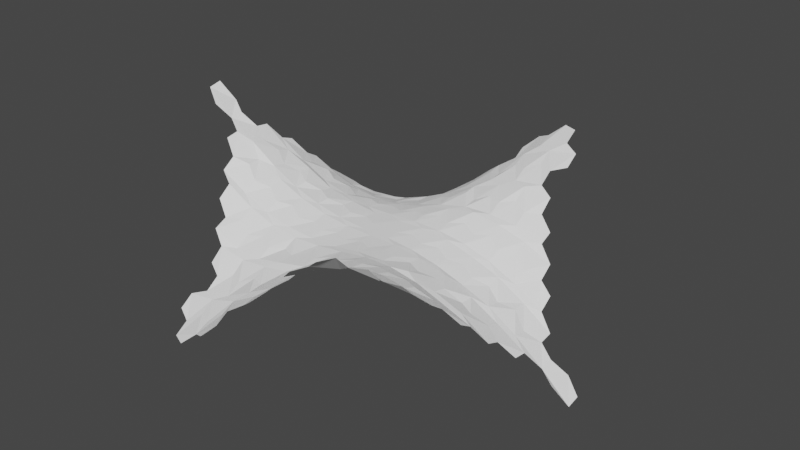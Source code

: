 # Source: MeshPattern.blend  (saved by Blender 2.80.55; exported with 4.5.12 LTS)
import bpy
from mathutils import Matrix  # noqa: F401  (used for matrix-valued properties, if any)

bpy.ops.wm.read_factory_settings(use_empty=True)
scene = bpy.context.scene
scene.name = 'Scene'

# ---- materials (node trees are filled in below, after node groups)
mat_1_00_1_00_1_00_1_00 = bpy.data.materials.new('1.00-1.00-1.00-1.00')
mat_1_00_1_00_1_00_1_00.use_transparent_shadow = False
mat_1_00_1_00_1_00_1_00.diffuse_color = (1.0, 1.0, 1.0, 1.0)
mat_1_00_1_00_1_00_1_00.roughness = 0.25

# ---- material node trees

# ---- world
world_world = bpy.data.worlds.new('World'); scene.world = world_world
world_world.use_nodes = True; world_world.node_tree.nodes.clear()
_N = world_world.node_tree.nodes; _L = world_world.node_tree.links
n0 = _N.new('ShaderNodeOutputWorld'); n0.name = 'World Output'; n0.location = (300, 300)
n1 = _N.new('ShaderNodeBackground'); n1.name = 'Background'; n1.location = (10, 300)
n1.inputs[0].default_value = (0.05088, 0.05088, 0.05088, 1.0)
_L.new(n1.outputs[0], n0.inputs[0])
n0.is_active_output = True
world_world.color = (0.05088, 0.05088, 0.05088)
world_world.use_sun_shadow = False
world_world.sun_shadow_jitter_overblur = 0.0

# ---- meshes
me_mesh = bpy.data.meshes.new('mesh')
me_mesh.from_pydata([(-1.156, -0.247, 0.3972), (-1.156, -0.1893, 0.41), (-1.093, -0.2759, 0.3432), (-1.093, -0.1604, 0.3295), (-1.031, -0.247, 0.2855), (-1.031, -0.1893, 0.2965), (-0.9682, -0.3337, 0.2389), (-0.9682, -0.2759, 0.2498), (-0.9682, -0.1604, 0.238), (-0.9682, -0.1027, 0.2306), (-0.9057, -0.4203, 0.1373), (-0.9057, -0.3625, 0.1794), (-0.9057, -0.247, 0.2105), (-0.9057, -0.1893, 0.2013), (-0.9057, -0.07384, 0.173), (-0.9057, -0.01611, 0.151), (-0.8432, -0.5069, 0.05674), (-0.8432, -0.4491, 0.1025), (-0.8432, -0.3337, 0.1538), (-0.8432, -0.2759, 0.1538), (-0.8432, -0.1604, 0.1611), (-0.8432, -0.1027, 0.1428), (-0.8432, 0.01276, 0.08969), (-0.8432, 0.07049, 0.05491), (-0.7807, -0.5935, -0.02746), (-0.7807, -0.5357, -1.346e-18), (-0.7807, -0.4203, 0.06864), (-0.7807, -0.3625, 0.1052), (-0.7807, -0.247, 0.1318), (-0.7807, -0.1893, 0.1236), (-0.7807, -0.07384, 0.1007), (-0.7807, -0.01611, 0.07139), (-0.7807, 0.09936, -1.346e-18), (-0.7807, 0.1571, -0.04118), (-0.7182, -1.026, -0.4247), (-0.7182, -0.9687, -0.3688), (-0.7182, -0.8533, -0.2608), (-0.7182, -0.7955, -0.2196), (-0.7182, -0.6801, -0.1281), (-0.7182, -0.6223, -0.07688), (-0.7182, -0.5069, -1.346e-18), (-0.7182, -0.4491, 0.03295), (-0.7182, -0.3337, 0.08237), (-0.7182, -0.2759, 0.09884), (-0.7182, -0.1604, 0.09335), (-0.7182, -0.1027, 0.09152), (-0.7182, 0.01276, 0.04393), (-0.7182, 0.07049, -1.346e-18), (-0.7182, 0.186, -0.07413), (-0.7182, 0.2437, -0.1327), (-0.7182, 0.3592, -0.2059), (-0.7182, 0.4169, -0.2746), (-0.7182, 0.5324, -0.3807), (-0.7182, 0.5901, -0.41), (-0.6557, -0.9399, -0.3212), (-0.6557, -0.8821, -0.2819), (-0.6557, -0.7667, -0.1977), (-0.6557, -0.7089, -0.1547), (-0.6557, -0.5935, -0.07688), (-0.6557, -0.5357, -0.04027), (-0.6557, -0.4203, 0.0183), (-0.6557, -0.3625, 0.04942), (-0.6557, -0.247, 0.07047), (-0.6557, -0.1893, 0.07688), (-0.6557, -0.07384, 0.04118), (-0.6557, -0.01611, 0.02746), (-0.6557, 0.09936, -0.0421), (-0.6557, 0.1571, -0.06589), (-0.6557, 0.2726, -0.1428), (-0.6557, 0.3303, -0.1904), (-0.6557, 0.4458, -0.2718), (-0.6557, 0.5035, -0.3331), (-0.5932, -1.026, -0.3514), (-0.5932, -0.9687, -0.3185), (-0.5932, -0.8533, -0.2416), (-0.5932, -0.7955, -0.2013), (-0.5932, -0.6801, -0.1409), (-0.5932, -0.6223, -0.0961), (-0.5932, -0.5069, -0.03478), (-0.5932, -0.4491, -0.008237), (-0.5932, -0.3337, 0.03844), (-0.5932, -0.2759, 0.04759), (-0.5932, -0.1604, 0.04393), (-0.5932, -0.1027, 0.03203), (-0.5932, 0.01276, -1.346e-18), (-0.5932, 0.07049, -0.03661), (-0.5932, 0.186, -0.1007), (-0.5932, 0.2437, -0.1309), (-0.5932, 0.3592, -0.2105), (-0.5932, 0.4169, -0.2315), (-0.5932, 0.5324, -0.3075), (-0.5932, 0.5901, -0.3405), (-0.5307, -0.9399, -0.2654), (-0.5307, -0.8821, -0.238), (-0.5307, -0.7667, -0.1739), (-0.5307, -0.7089, -0.1391), (-0.5307, -0.5935, -0.08237), (-0.5307, -0.5357, -0.05125), (-0.5307, -0.4203, -0.006406), (-0.5307, -0.3625, 0.01281), (-0.5307, -0.247, 0.03203), (-0.5307, -0.1893, 0.03661), (-0.5307, -0.07384, 0.0119), (-0.5307, -0.01611, -0.01281), (-0.5307, 0.09936, -0.05857), (-0.5307, 0.1571, -0.07779), (-0.5307, 0.2726, -0.1318), (-0.5307, 0.3303, -0.183), (-0.5307, 0.4458, -0.2288), (-0.5307, 0.5035, -0.2563), (-0.4682, -0.9687, -0.2343), (-0.4682, -0.8533, -0.1904), (-0.4682, -0.7955, -0.1611), (-0.4682, -0.6801, -0.1098), (-0.4682, -0.6223, -0.08328), (-0.4682, -0.5069, -0.05125), (-0.4682, -0.4491, -0.02379), (-0.4682, -0.3337, 0.004576), (-0.4682, -0.2759, 0.01647), (-0.4682, -0.1604, 0.01464), (-0.4682, -0.1027, 0.009152), (-0.4682, 0.01276, -0.02197), (-0.4682, 0.07049, -0.04484), (-0.4682, 0.186, -0.08969), (-0.4682, 0.2437, -0.1025), (-0.4682, 0.3592, -0.151), (-0.4682, 0.4169, -0.183), (-0.4682, 0.5324, -0.227), (-0.4057, -0.9399, -0.1757), (-0.4057, -0.8821, -0.1409), (-0.4057, -0.7667, -0.1107), (-0.4057, -0.7089, -0.1043), (-0.4057, -0.5935, -0.05491), (-0.4057, -0.5357, -0.04576), (-0.4057, -0.4203, -0.01647), (-0.4057, -0.3625, -0.003661), (-0.4057, -0.247, 0.008237), (-0.4057, -0.1893, 0.01098), (-0.4057, -0.07384, -0.007322), (-0.4057, -0.01611, -0.01464), (-0.4057, 0.09936, -0.05034), (-0.4057, 0.1571, -0.05949), (-0.4057, 0.2726, -0.09884), (-0.4057, 0.3303, -0.1208), (-0.4057, 0.4458, -0.1538), (-0.4057, 0.5035, -0.1702), (-0.3432, -0.8533, -0.1025), (-0.3432, -0.7955, -0.09152), (-0.3432, -0.6801, -0.06589), (-0.3432, -0.6223, -0.05857), (-0.3432, -0.5069, -0.02746), (-0.3432, -0.4491, -0.01647), (-0.3432, -0.3337, -0.004576), (-0.3432, -0.2759, 0.00183), (-0.3432, -0.1604, -1.346e-18), (-0.3432, -0.1027, -0.005491), (-0.3432, 0.01276, -0.01922), (-0.3432, 0.07049, -0.03203), (-0.3432, 0.186, -0.05491), (-0.3432, 0.2437, -0.05766), (-0.3432, 0.3592, -0.08786), (-0.3432, 0.4169, -0.09884), (-0.2807, -0.8821, -0.05491), (-0.2807, -0.7667, -0.04393), (-0.2807, -0.7089, -0.03844), (-0.2807, -0.5935, -0.02746), (-0.2807, -0.5357, -0.01647), (-0.2807, -0.4203, -0.01098), (-0.2807, -0.3625, -0.005491), (-0.2807, -0.247, -1.346e-18), (-0.2807, -0.1893, -1.346e-18), (-0.2807, -0.07384, -0.003661), (-0.2807, -0.01611, -0.008237), (-0.2807, 0.09936, -0.02197), (-0.2807, 0.1571, -0.02563), (-0.2807, 0.2726, -0.03661), (-0.2807, 0.3303, -0.0421), (-0.2807, 0.4458, -0.05308), (-0.2182, -0.8533, -1.346e-18), (-0.2182, -0.7955, -1.346e-18), (-0.2182, -0.6801, -1.346e-18), (-0.2182, -0.6223, -1.346e-18), (-0.2182, -0.5069, -1.346e-18), (-0.2182, -0.4491, -1.346e-18), (-0.2182, -0.3337, -1.346e-18), (-0.2182, -0.2759, -1.346e-18), (-0.2182, -0.1848, -1.346e-18), (-0.2182, -0.1604, -1.346e-18), (-0.2182, -0.1515, -1.346e-18), (-0.2182, -0.1027, -1.346e-18), (-0.2182, -0.08485, -1.346e-18), (-0.2182, -0.05152, -1.346e-18), (-0.2182, 0.01276, -1.346e-18), (-0.2182, 0.01515, -1.346e-18), (-0.2182, 0.04848, -1.346e-18), (-0.2182, 0.07049, -1.346e-18), (-0.2182, 0.1152, -1.346e-18), (-0.2182, 0.1485, -1.346e-18), (-0.2182, 0.186, -1.346e-18), (-0.2182, 0.2152, -1.346e-18), (-0.2182, 0.2437, -1.346e-18), (-0.2182, 0.2485, -1.346e-18), (-0.2182, 0.3152, -1.346e-18), (-0.2182, 0.3485, -1.346e-18), (-0.2182, 0.3592, -1.346e-18), (-0.2182, 0.4152, -1.346e-18), (-0.2182, 0.4169, -1.346e-18), (-0.2182, 0.4485, -1.346e-18), (-0.2182, 0.5152, -1.346e-18), (-0.2182, 0.5485, -1.346e-18), (-0.2182, 0.6152, -1.346e-18), (-0.2182, 0.6485, -1.346e-18), (-0.2182, 0.7152, -1.346e-18), (-0.2182, 0.7485, -1.346e-18), (-0.1869, -0.2015, -1.346e-18), (-0.1869, -0.1348, -1.346e-18), (-0.1869, -0.1015, -1.346e-18), (-0.1869, -0.03485, -1.346e-18), (-0.1869, -0.001515, -1.346e-18), (-0.1869, 0.06515, -1.346e-18), (-0.1869, 0.09848, -1.346e-18), (-0.1869, 0.1652, -1.346e-18), (-0.1869, 0.1985, -1.346e-18), (-0.1869, 0.3652, -1.346e-18), (-0.1869, 0.3985, -1.346e-18), (-0.1869, 0.4652, -1.346e-18), (-0.1869, 0.4985, -1.346e-18), (-0.1869, 0.5652, -1.346e-18), (-0.1869, 0.5985, -1.346e-18), (-0.1869, 0.6652, -1.346e-18), (-0.1869, 0.6985, -1.346e-18), (-0.1869, 0.7652, -1.346e-18), (-0.1557, -0.8821, 0.05308), (-0.1557, -0.7667, 0.0421), (-0.1557, -0.7089, 0.03661), (-0.1557, -0.5935, 0.02563), (-0.1557, -0.5357, 0.02197), (-0.1557, -0.4203, 0.008237), (-0.1557, -0.3625, 0.003661), (-0.1557, -0.247, -1.346e-18), (-0.1557, -0.1893, -1.346e-18), (-0.1557, -0.1848, -1.346e-18), (-0.1557, -0.1515, -1.346e-18), (-0.1557, -0.08485, -1.346e-18), (-0.1557, -0.07384, 0.005491), (-0.1557, -0.05152, -1.346e-18), (-0.1557, -0.01611, 0.01098), (-0.1557, 0.01515, -1.346e-18), (-0.1557, 0.04848, -1.346e-18), (-0.1557, 0.09936, 0.01647), (-0.1557, 0.1152, -1.346e-18), (-0.1557, 0.1485, -1.346e-18), (-0.1557, 0.1571, 0.02746), (-0.1557, 0.2152, -1.346e-18), (-0.1557, 0.2726, 0.03844), (-0.1557, 0.3303, 0.04393), (-0.1557, 0.3485, -1.346e-18), (-0.1557, 0.4152, -1.346e-18), (-0.1557, 0.4458, 0.05491), (-0.1557, 0.4485, -1.346e-18), (-0.1557, 0.5152, -1.346e-18), (-0.1557, 0.5485, -1.346e-18), (-0.1557, 0.6152, -1.346e-18), (-0.1557, 0.6485, -1.346e-18), (-0.1557, 0.7152, -1.346e-18), (-0.1557, 0.7485, -1.346e-18), (-0.1244, -0.2015, -1.346e-18), (-0.1244, -0.1348, -1.346e-18), (-0.1244, -0.1015, -1.346e-18), (-0.1244, -0.03485, -1.346e-18), (-0.1244, -0.001515, -1.346e-18), (-0.1244, 0.06515, -1.346e-18), (-0.1244, 0.09848, -1.346e-18), (-0.1244, 0.1652, -1.346e-18), (-0.1244, 0.1985, -1.346e-18), (-0.1244, 0.3652, -1.346e-18), (-0.1244, 0.3985, -1.346e-18), (-0.1244, 0.4652, -1.346e-18), (-0.1244, 0.4985, -1.346e-18), (-0.1244, 0.5652, -1.346e-18), (-0.1244, 0.5985, -1.346e-18), (-0.1244, 0.6652, -1.346e-18), (-0.1244, 0.6985, -1.346e-18), (-0.1244, 0.7652, -1.346e-18), (-0.09318, -0.8533, 0.09884), (-0.09318, -0.7955, 0.08786), (-0.09318, -0.6801, 0.05766), (-0.09318, -0.6223, 0.05491), (-0.09318, -0.5069, 0.03203), (-0.09318, -0.4491, 0.01922), (-0.09318, -0.3337, 0.005491), (-0.09318, -0.2759, -1.346e-18), (-0.09318, -0.1848, -1.346e-18), (-0.09318, -0.1604, -0.00183), (-0.09318, -0.1515, -1.346e-18), (-0.09318, -0.1027, 0.004576), (-0.09318, -0.08485, -1.346e-18), (-0.09318, -0.05152, -1.346e-18), (-0.09318, 0.01276, 0.01647), (-0.09318, 0.01515, -1.346e-18), (-0.09318, 0.04848, -1.346e-18), (-0.09318, 0.07049, 0.02746), (-0.09318, 0.1152, -1.346e-18), (-0.09318, 0.1485, -1.346e-18), (-0.09318, 0.186, 0.05857), (-0.09318, 0.2437, 0.06589), (-0.09318, 0.3592, 0.09152), (-0.09318, 0.4152, -1.346e-18), (-0.09318, 0.4169, 0.1025), (-0.09318, 0.4485, -1.346e-18), (-0.09318, 0.5152, -1.346e-18), (-0.09318, 0.5485, -1.346e-18), (-0.09318, 0.6152, -1.346e-18), (-0.09318, 0.6485, -1.346e-18), (-0.09318, 0.7152, -1.346e-18), (-0.09318, 0.7485, -1.346e-18), (-0.06193, -0.2015, -1.346e-18), (-0.06193, -0.1348, -1.346e-18), (-0.06193, -0.1015, -1.346e-18), (-0.06193, -0.03485, -1.346e-18), (-0.06193, -0.001515, -1.346e-18), (-0.06193, 0.06515, -1.346e-18), (-0.06193, 0.09848, -1.346e-18), (-0.06193, 0.4652, -1.346e-18), (-0.06193, 0.4985, -1.346e-18), (-0.06193, 0.5652, -1.346e-18), (-0.06193, 0.5985, -1.346e-18), (-0.06193, 0.6652, -1.346e-18), (-0.06193, 0.6985, -1.346e-18), (-0.06193, 0.7652, -1.346e-18), (-0.03068, -0.9399, 0.1702), (-0.03068, -0.8821, 0.1538), (-0.03068, -0.7667, 0.1208), (-0.03068, -0.7089, 0.09884), (-0.03068, -0.5935, 0.05949), (-0.03068, -0.5357, 0.05034), (-0.03068, -0.4203, 0.01464), (-0.03068, -0.3625, 0.007322), (-0.03068, -0.247, -0.01098), (-0.03068, -0.1893, -0.008237), (-0.03068, -0.1848, -1.346e-18), (-0.03068, -0.1515, -1.346e-18), (-0.03068, -0.08485, -1.346e-18), (-0.03068, -0.07384, 0.003661), (-0.03068, -0.05152, -1.346e-18), (-0.03068, -0.01611, 0.01647), (-0.03068, 0.01515, -1.346e-18), (-0.03068, 0.04848, -1.346e-18), (-0.03068, 0.09936, 0.04576), (-0.03068, 0.1571, 0.05491), (-0.03068, 0.2726, 0.1043), (-0.03068, 0.3303, 0.1107), (-0.03068, 0.4458, 0.1409), (-0.03068, 0.5035, 0.1757), (-0.03068, 0.5152, -1.346e-18), (-0.03068, 0.5485, -1.346e-18), (-0.03068, 0.6152, -1.346e-18), (-0.03068, 0.6485, -1.346e-18), (-0.03068, 0.7152, -1.346e-18), (-0.03068, 0.7485, -1.346e-18), (0.0005682, -0.2015, -1.346e-18), (0.0005682, -0.1348, -1.346e-18), (0.0005682, -0.1015, -1.346e-18), (0.0005682, -0.03485, -1.346e-18), (0.0005682, -0.001515, -1.346e-18), (0.0005682, 0.5652, -1.346e-18), (0.0005682, 0.5985, -1.346e-18), (0.0005682, 0.6652, -1.346e-18), (0.0005682, 0.6985, -1.346e-18), (0.0005682, 0.7652, -1.346e-18), (0.03182, -0.9687, 0.227), (0.03182, -0.8533, 0.183), (0.03182, -0.7955, 0.151), (0.03182, -0.6801, 0.1025), (0.03182, -0.6223, 0.08969), (0.03182, -0.5069, 0.04484), (0.03182, -0.4491, 0.02197), (0.03182, -0.3337, -0.009152), (0.03182, -0.2759, -0.01464), (0.03182, -0.1604, -0.01647), (0.03182, -0.1027, -0.004576), (0.03182, 0.01276, 0.02379), (0.03182, 0.07049, 0.05125), (0.03182, 0.186, 0.08328), (0.03182, 0.2437, 0.1098), (0.03182, 0.3592, 0.1611), (0.03182, 0.4169, 0.1904), (0.03182, 0.5324, 0.2343), (0.06307, -0.2015, -1.346e-18), (0.06307, 0.7652, -1.346e-18), (0.09432, -0.9399, 0.2563), (0.09432, -0.8821, 0.2288), (0.09432, -0.7667, 0.183), (0.09432, -0.7089, 0.1318), (0.09432, -0.5935, 0.07779), (0.09432, -0.5357, 0.05857), (0.09432, -0.4203, 0.01281), (0.09432, -0.3625, -0.0119), (0.09432, -0.247, -0.03661), (0.09432, -0.1893, -0.03203), (0.09432, -0.07384, -0.01281), (0.09432, -0.01611, 0.006406), (0.09432, 0.09936, 0.05125), (0.09432, 0.1571, 0.08237), (0.09432, 0.2726, 0.1391), (0.09432, 0.3303, 0.1739), (0.09432, 0.4458, 0.238), (0.09432, 0.5035, 0.2654), (0.1256, -0.2015, -1.346e-18), (0.1256, 0.7652, -1.346e-18), (0.1568, -1.026, 0.3405), (0.1568, -0.9687, 0.3075), (0.1568, -0.8533, 0.2315), (0.1568, -0.7955, 0.2105), (0.1568, -0.6801, 0.1309), (0.1568, -0.6223, 0.1007), (0.1568, -0.5069, 0.03661), (0.1568, -0.4491, -1.346e-18), (0.1568, -0.3337, -0.03203), (0.1568, -0.2759, -0.04393), (0.1568, -0.1848, -1.346e-18), (0.1568, -0.1604, -0.04759), (0.1568, -0.1027, -0.03844), (0.1568, 0.01276, 0.008237), (0.1568, 0.07049, 0.03478), (0.1568, 0.186, 0.0961), (0.1568, 0.2437, 0.1409), (0.1568, 0.3592, 0.2013), (0.1568, 0.4169, 0.2416), (0.1568, 0.5324, 0.3185), (0.1568, 0.5901, 0.3514), (0.1568, 0.7485, -1.346e-18), (0.1881, -0.2015, -1.346e-18), (0.1881, 0.7652, -1.346e-18), (0.2193, -0.9399, 0.3331), (0.2193, -0.8821, 0.2718), (0.2193, -0.7667, 0.1904), (0.2193, -0.7089, 0.1428), (0.2193, -0.5935, 0.06589), (0.2193, -0.5357, 0.0421), (0.2193, -0.4203, -0.02746), (0.2193, -0.3625, -0.04118), (0.2193, -0.247, -0.07688), (0.2193, -0.1893, -0.07047), (0.2193, -0.1848, -1.346e-18), (0.2193, -0.1515, -1.346e-18), (0.2193, -0.07384, -0.04942), (0.2193, -0.01611, -0.0183), (0.2193, 0.09936, 0.04027), (0.2193, 0.1571, 0.07688), (0.2193, 0.2726, 0.1547), (0.2193, 0.3303, 0.1977), (0.2193, 0.4458, 0.2819), (0.2193, 0.5035, 0.3212), (0.2193, 0.7152, -1.346e-18), (0.2193, 0.7485, -1.346e-18), (0.2506, -0.2015, -1.346e-18), (0.2506, -0.1348, -1.346e-18), (0.2506, 0.6985, -1.346e-18), (0.2506, 0.7652, -1.346e-18), (0.2818, -1.026, 0.41), (0.2818, -0.9687, 0.3807), (0.2818, -0.8533, 0.2746), (0.2818, -0.7955, 0.2059), (0.2818, -0.6801, 0.1327), (0.2818, -0.6223, 0.07413), (0.2818, -0.5069, -1.346e-18), (0.2818, -0.4491, -0.04393), (0.2818, -0.3337, -0.09152), (0.2818, -0.2759, -0.09335), (0.2818, -0.1848, -1.346e-18), (0.2818, -0.1604, -0.09884), (0.2818, -0.1515, -1.346e-18), (0.2818, -0.1027, -0.08237), (0.2818, 0.01276, -0.03295), (0.2818, 0.07049, -1.346e-18), (0.2818, 0.186, 0.07688), (0.2818, 0.2437, 0.1281), (0.2818, 0.3592, 0.2196), (0.2818, 0.4169, 0.2608), (0.2818, 0.5324, 0.3688), (0.2818, 0.5901, 0.4247), (0.2818, 0.7152, -1.346e-18), (0.2818, 0.7485, -1.346e-18), (0.3131, -0.2015, -1.346e-18), (0.3131, -0.1348, -1.346e-18), (0.3131, 0.6985, -1.346e-18), (0.3131, 0.7652, -1.346e-18), (0.3443, -0.5935, 0.04118), (0.3443, -0.5357, -1.346e-18), (0.3443, -0.4203, -0.07139), (0.3443, -0.3625, -0.1007), (0.3443, -0.247, -0.1236), (0.3443, -0.1893, -0.1318), (0.3443, -0.1848, -1.346e-18), (0.3443, -0.1515, -1.346e-18), (0.3443, -0.07384, -0.1052), (0.3443, -0.01611, -0.06864), (0.3443, 0.09936, -1.346e-18), (0.3443, 0.1571, 0.02746), (0.3443, 0.7152, -1.346e-18), (0.3443, 0.7485, -1.346e-18), (0.3756, -0.2015, -1.346e-18), (0.3756, 0.7652, -1.346e-18), (0.4068, -0.5069, -0.05491), (0.4068, -0.4491, -0.08969), (0.4068, -0.3337, -0.1428), (0.4068, -0.2759, -0.1611), (0.4068, -0.1848, -1.346e-18), (0.4068, -0.1604, -0.1538), (0.4068, -0.1027, -0.1538), (0.4068, 0.01276, -0.1025), (0.4068, 0.07049, -0.05674), (0.4068, 0.7485, -1.346e-18), (0.4381, -0.2015, -1.346e-18), (0.4381, 0.7652, -1.346e-18), (0.4693, -0.4203, -0.151), (0.4693, -0.3625, -0.173), (0.4693, -0.247, -0.2013), (0.4693, -0.1893, -0.2105), (0.4693, -0.07384, -0.1794), (0.4693, -0.01611, -0.1373), (0.5006, -0.2015, -1.346e-18), (0.5006, 0.7652, -1.346e-18), (0.5318, -0.3337, -0.2306), (0.5318, -0.2759, -0.238), (0.5318, -0.1604, -0.2498), (0.5318, -0.1027, -0.2389), (0.5631, -0.2015, -1.346e-18), (0.5631, -0.1348, -1.346e-18), (0.5631, -0.1015, -1.346e-18), (0.5631, -0.03485, -1.346e-18), (0.5631, -0.001515, -1.346e-18), (0.5631, 0.5652, -1.346e-18), (0.5631, 0.5985, -1.346e-18), (0.5631, 0.6652, -1.346e-18), (0.5631, 0.6985, -1.346e-18), (0.5631, 0.7652, -1.346e-18), (0.5943, -0.247, -0.2965), (0.5943, -0.1893, -0.2855), (0.5943, -0.1848, -1.346e-18), (0.5943, -0.1515, -1.346e-18), (0.5943, -0.08485, -1.346e-18), (0.5943, -0.05152, -1.346e-18), (0.5943, 0.01515, -1.346e-18), (0.5943, 0.04848, -1.346e-18), (0.5943, 0.5152, -1.346e-18), (0.5943, 0.5485, -1.346e-18), (0.5943, 0.6152, -1.346e-18), (0.5943, 0.6485, -1.346e-18), (0.5943, 0.7152, -1.346e-18), (0.5943, 0.7485, -1.346e-18), (0.6256, -0.2015, -1.346e-18), (0.6256, -0.1348, -1.346e-18), (0.6256, -0.1015, -1.346e-18), (0.6256, -0.03485, -1.346e-18), (0.6256, -0.001515, -1.346e-18), (0.6256, 0.06515, -1.346e-18), (0.6256, 0.09848, -1.346e-18), (0.6256, 0.4652, -1.346e-18), (0.6256, 0.4985, -1.346e-18), (0.6256, 0.5652, -1.346e-18), (0.6256, 0.5985, -1.346e-18), (0.6256, 0.6652, -1.346e-18), (0.6256, 0.6985, -1.346e-18), (0.6256, 0.7652, -1.346e-18), (0.6568, -0.2759, -0.3295), (0.6568, -0.1848, -1.346e-18), (0.6568, -0.1604, -0.3432), (0.6568, -0.1515, -1.346e-18), (0.6568, -0.08485, -1.346e-18), (0.6568, -0.05152, -1.346e-18), (0.6568, 0.01515, -1.346e-18), (0.6568, 0.04848, -1.346e-18), (0.6568, 0.1152, -1.346e-18), (0.6568, 0.1485, -1.346e-18), (0.6568, 0.4152, -1.346e-18), (0.6568, 0.4485, -1.346e-18), (0.6568, 0.5152, -1.346e-18), (0.6568, 0.5485, -1.346e-18), (0.6568, 0.6152, -1.346e-18), (0.6568, 0.6485, -1.346e-18), (0.6568, 0.7152, -1.346e-18), (0.6568, 0.7485, -1.346e-18), (0.6881, -0.2015, -1.346e-18), (0.6881, -0.1348, -1.346e-18), (0.6881, -0.1015, -1.346e-18), (0.6881, -0.03485, -1.346e-18), (0.6881, -0.001515, -1.346e-18), (0.6881, 0.06515, -1.346e-18), (0.6881, 0.09848, -1.346e-18), (0.6881, 0.1652, -1.346e-18), (0.6881, 0.1985, -1.346e-18), (0.6881, 0.3652, -1.346e-18), (0.6881, 0.3985, -1.346e-18), (0.6881, 0.4652, -1.346e-18), (0.6881, 0.4985, -1.346e-18), (0.6881, 0.5652, -1.346e-18), (0.6881, 0.5985, -1.346e-18), (0.6881, 0.6652, -1.346e-18), (0.6881, 0.6985, -1.346e-18), (0.6881, 0.7652, -1.346e-18), (0.7193, -0.247, -0.41), (0.7193, -0.1893, -0.3972), (0.7193, -0.1848, -1.346e-18), (0.7193, -0.1515, -1.346e-18), (0.7193, -0.08485, -1.346e-18), (0.7193, -0.05152, -1.346e-18), (0.7193, 0.01515, -1.346e-18), (0.7193, 0.04848, -1.346e-18), (0.7193, 0.1152, -1.346e-18), (0.7193, 0.1485, -1.346e-18), (0.7193, 0.2152, -1.346e-18), (0.7193, 0.3485, -1.346e-18), (0.7193, 0.4152, -1.346e-18), (0.7193, 0.4485, -1.346e-18), (0.7193, 0.5152, -1.346e-18), (0.7193, 0.5485, -1.346e-18), (0.7193, 0.6152, -1.346e-18), (0.7193, 0.6485, -1.346e-18), (0.7193, 0.7152, -1.346e-18), (0.7193, 0.7485, -1.346e-18), (0.7506, -0.2015, -1.346e-18), (0.7506, -0.1348, -1.346e-18), (0.7506, -0.1015, -1.346e-18), (0.7506, -0.03485, -1.346e-18), (0.7506, -0.001515, -1.346e-18), (0.7506, 0.06515, -1.346e-18), (0.7506, 0.09848, -1.346e-18), (0.7506, 0.1652, -1.346e-18), (0.7506, 0.1985, -1.346e-18), (0.7506, 0.3652, -1.346e-18), (0.7506, 0.3985, -1.346e-18), (0.7506, 0.4652, -1.346e-18), (0.7506, 0.4985, -1.346e-18), (0.7506, 0.5652, -1.346e-18), (0.7506, 0.5985, -1.346e-18), (0.7506, 0.6652, -1.346e-18), (0.7506, 0.6985, -1.346e-18), (0.7506, 0.7652, -1.346e-18), (0.7818, -0.1848, -1.346e-18), (0.7818, -0.1515, -1.346e-18), (0.7818, -0.08485, -1.346e-18), (0.7818, -0.05152, -1.346e-18), (0.7818, 0.01515, -1.346e-18), (0.7818, 0.04848, -1.346e-18), (0.7818, 0.1152, -1.346e-18), (0.7818, 0.1485, -1.346e-18), (0.7818, 0.2152, -1.346e-18), (0.7818, 0.2485, -1.346e-18), (0.7818, 0.3152, -1.346e-18), (0.7818, 0.3485, -1.346e-18), (0.7818, 0.4152, -1.346e-18), (0.7818, 0.4485, -1.346e-18), (0.7818, 0.5152, -1.346e-18), (0.7818, 0.5485, -1.346e-18), (0.7818, 0.6152, -1.346e-18), (0.7818, 0.6485, -1.346e-18), (0.7818, 0.7152, -1.346e-18), (0.7818, 0.7485, -1.346e-18)], [], [(2, 4, 5, 3, 1, 0), (7, 4, 5, 8, 13, 12), (12, 7, 6, 11, 18, 19), (14, 9, 8, 13, 20, 21), (39, 24, 25, 40, 59, 58), (26, 17, 16, 25, 40, 41), (17, 26, 27, 18, 11, 10), (41, 26, 27, 42, 61, 60), (28, 19, 18, 27, 42, 43), (19, 28, 29, 20, 13, 12), (43, 28, 29, 44, 63, 62), (30, 21, 20, 29, 44, 45), (21, 30, 31, 22, 15, 14), (45, 30, 31, 46, 65, 64), (32, 23, 22, 31, 46, 47), (47, 32, 33, 48, 67, 66), (56, 37, 36, 55, 74, 75), (58, 39, 38, 57, 76, 77), (60, 41, 40, 59, 78, 79), (62, 43, 42, 61, 80, 81), (64, 45, 44, 63, 82, 83), (66, 47, 46, 65, 84, 85), (68, 49, 48, 67, 86, 87), (70, 51, 50, 69, 88, 89), (73, 92, 93, 74, 55, 54), (110, 92, 93, 111, 129, 128), (94, 75, 74, 93, 111, 112), (75, 94, 95, 76, 57, 56), (112, 94, 95, 113, 131, 130), (96, 77, 76, 95, 113, 114), (77, 96, 97, 78, 59, 58), (114, 96, 97, 115, 133, 132), (98, 79, 78, 97, 115, 116), (79, 98, 99, 80, 61, 60), (116, 98, 99, 117, 135, 134), (100, 81, 80, 99, 117, 118), (81, 100, 101, 82, 63, 62), (118, 100, 101, 119, 137, 136), (102, 83, 82, 101, 119, 120), (83, 102, 103, 84, 65, 64), (120, 102, 103, 121, 139, 138), (104, 85, 84, 103, 121, 122), (85, 104, 105, 86, 67, 66), (122, 104, 105, 123, 141, 140), (106, 87, 86, 105, 123, 124), (87, 106, 107, 88, 69, 68), (124, 106, 107, 125, 143, 142), (108, 89, 88, 107, 125, 126), (89, 108, 109, 90, 71, 70), (126, 108, 109, 127, 145, 144), (130, 112, 111, 129, 146, 147), (132, 114, 113, 131, 148, 149), (134, 116, 115, 133, 150, 151), (136, 118, 117, 135, 152, 153), (138, 120, 119, 137, 154, 155), (140, 122, 121, 139, 156, 157), (142, 124, 123, 141, 158, 159), (144, 126, 125, 143, 160, 161), (163, 147, 146, 162, 178, 179), (147, 163, 164, 148, 131, 130), (179, 163, 164, 180, 234, 233), (165, 149, 148, 164, 180, 181), (149, 165, 166, 150, 133, 132), (181, 165, 166, 182, 236, 235), (167, 151, 150, 166, 182, 183), (151, 167, 168, 152, 135, 134), (183, 167, 168, 184, 238, 237), (169, 153, 152, 168, 184, 185), (153, 169, 170, 154, 137, 136), (185, 169, 170, 187, 240, 239), (171, 155, 154, 170, 187, 189), (155, 171, 172, 156, 139, 138), (189, 171, 172, 192, 246, 244), (173, 157, 156, 172, 192, 195), (157, 173, 174, 158, 141, 140), (195, 173, 174, 198, 252, 249), (175, 159, 158, 174, 198, 200), (159, 175, 176, 160, 143, 142), (200, 175, 176, 204, 255, 254), (177, 161, 160, 176, 204, 206), (233, 179, 178, 232, 284, 285), (235, 181, 180, 234, 286, 287), (237, 183, 182, 236, 288, 289), (239, 185, 184, 238, 290, 291), (244, 189, 187, 240, 293, 295), (249, 195, 192, 246, 298, 301), (254, 200, 198, 252, 304, 305), (258, 206, 204, 255, 306, 308), (370, 330, 331, 371, 391, 390), (332, 285, 284, 331, 371, 372), (285, 332, 333, 286, 234, 233), (372, 332, 333, 373, 393, 392), (334, 287, 286, 333, 373, 374), (287, 334, 335, 288, 236, 235), (374, 334, 335, 375, 395, 394), (336, 289, 288, 335, 375, 376), (289, 336, 337, 290, 238, 237), (376, 336, 337, 377, 397, 396), (338, 291, 290, 337, 377, 378), (291, 338, 339, 293, 240, 239), (378, 338, 339, 379, 399, 398), (343, 295, 293, 339, 379, 380), (295, 343, 345, 298, 246, 244), (380, 343, 345, 381, 401, 400), (348, 301, 298, 345, 381, 382), (301, 348, 349, 304, 252, 249), (382, 348, 349, 383, 403, 402), (350, 305, 304, 349, 383, 384), (305, 350, 351, 306, 255, 254), (384, 350, 351, 385, 405, 404), (352, 308, 306, 351, 385, 386), (386, 352, 353, 387, 407, 406), (392, 372, 371, 391, 412, 413), (394, 374, 373, 393, 414, 415), (396, 376, 375, 395, 416, 417), (398, 378, 377, 397, 418, 419), (400, 380, 379, 399, 421, 422), (402, 382, 381, 401, 423, 424), (404, 384, 383, 403, 425, 426), (406, 386, 385, 405, 427, 428), (411, 434, 435, 412, 391, 390), (436, 413, 412, 435, 462, 463), (413, 436, 437, 414, 393, 392), (438, 415, 414, 437, 464, 465), (415, 438, 439, 416, 395, 394), (465, 438, 439, 466, 489, 488), (440, 417, 416, 439, 466, 467), (417, 440, 441, 418, 397, 396), (467, 440, 441, 468, 491, 490), (442, 419, 418, 441, 468, 469), (419, 442, 443, 421, 399, 398), (469, 442, 443, 471, 493, 492), (446, 422, 421, 443, 471, 473), (422, 446, 447, 423, 401, 400), (473, 446, 447, 474, 497, 496), (448, 424, 423, 447, 474, 475), (424, 448, 449, 425, 403, 402), (475, 448, 449, 476, 499, 498), (450, 426, 425, 449, 476, 477), (426, 450, 451, 427, 405, 404), (452, 428, 427, 451, 478, 479), (428, 452, 453, 429, 407, 406), (490, 467, 466, 489, 504, 505), (492, 469, 468, 491, 506, 507), (496, 473, 471, 493, 509, 510), (498, 475, 474, 497, 511, 512), (505, 516, 517, 506, 491, 490), (518, 507, 506, 517, 524, 525), (507, 518, 519, 509, 493, 492), (525, 518, 519, 526, 539, 538), (520, 510, 509, 519, 526, 527), (510, 520, 521, 511, 497, 496), (566, 602, 603, 568, 539, 538)])
me_mesh.materials.append(mat_1_00_1_00_1_00_1_00)
me_mesh.use_remesh_preserve_volume = False
me_mesh.use_remesh_preserve_attributes = False
me_mesh.use_mirror_vertex_groups = False
me_mesh.update()

# ---- objects
ob_mesh = bpy.data.objects.new('mesh', me_mesh)

# ---- transforms, parenting, visibility, modifiers, constraints
ob_mesh.location = (0.2182, 0.2182, 1.346e-18)
ob_mesh.show_wire = True
ob_mesh.lineart.crease_threshold = 0.0

# ---- collection membership
scene.collection.objects.link(ob_mesh)

# ---- scene / render settings (as saved in the file)
scene.frame_start = 1; scene.frame_end = 250; scene.frame_set(1)
scene.render.engine = 'BLENDER_EEVEE_NEXT'
scene.cycles.use_denoising = False
scene.cycles.samples = 128
scene.cycles.sampling_pattern = 'TABULATED_SOBOL'
scene.cycles.use_adaptive_sampling = False
scene.cycles.use_light_tree = False
scene.view_settings.view_transform = 'Filmic'
bpy.context.view_layer.update()

# ---- added for rendering (the .blend has no active camera and no usable light): camera, sun
cam_auto = bpy.data.cameras.new('AutoCamera')
cam_auto.lens = 50.0
cam_auto.sensor_width = 36.0
cam_auto.clip_end = 1000.0
ob_auto_camera = bpy.data.objects.new('AutoCamera', cam_auto)
scene.collection.objects.link(ob_auto_camera)
ob_auto_camera.location = (2.59617, -2.99038, 2.05193)
ob_auto_camera.rotation_euler = (1.09748, -7.21219e-08, 0.694738)
scene.camera = ob_auto_camera
light_auto_sun = bpy.data.lights.new('AutoSun', 'SUN')
light_auto_sun.energy = 3.0
light_auto_sun.angle = 0.0523599
ob_auto_sun = bpy.data.objects.new('AutoSun', light_auto_sun)
scene.collection.objects.link(ob_auto_sun)
ob_auto_sun.rotation_euler = (0.872665, 0.174533, 0.523599)
bpy.context.view_layer.update()
